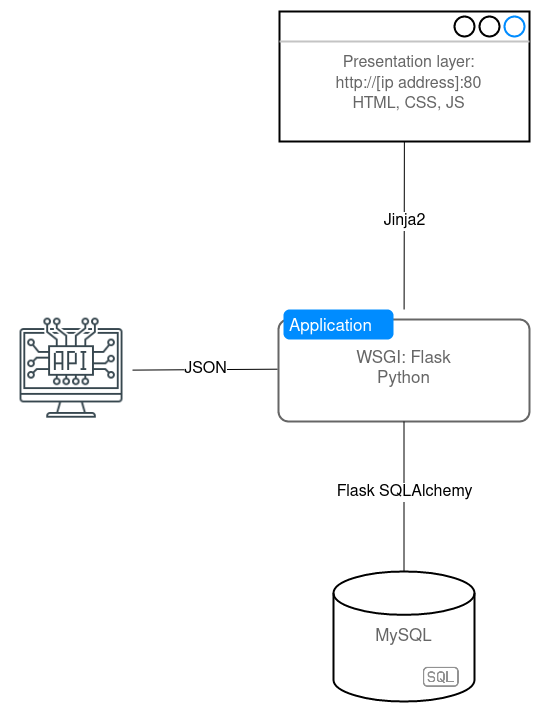

The diagram above was exported from draw.io. Its source (the exported page's mxGraphModel, read from the mxfile embedded in the PNG):
<mxGraphModel dx="1310" dy="978" grid="1" gridSize="10" guides="1" tooltips="1" connect="1" arrows="1" fold="1" page="1" pageScale="1" pageWidth="827" pageHeight="1169" math="0" shadow="0">
  <root>
    <mxCell id="0" />
    <mxCell id="1" parent="0" />
    <mxCell id="Pcxh1ngtcYXcPMnrj6hU-19" value="&lt;div&gt;&lt;font style=&quot;font-size: 16px;&quot;&gt;Presentation layer:&lt;/font&gt;&lt;/div&gt;&lt;div&gt;&lt;font size=&quot;3&quot;&gt;http://[ip address]:80&lt;br&gt;&lt;/font&gt;&lt;/div&gt;&lt;div&gt;&lt;font size=&quot;3&quot;&gt;HTML, CSS, JS&lt;br&gt;&lt;/font&gt;&lt;/div&gt;" style="strokeWidth=2;shadow=0;dashed=0;align=center;html=1;shape=mxgraph.mockup.containers.window;align=center;verticalAlign=center;spacingLeft=8;strokeColor2=#008cff;strokeColor3=#c4c4c4;fontColor=#666666;mainText=;fontSize=17;labelBackgroundColor=none;" parent="1" vertex="1">
      <mxGeometry x="429" y="200" width="250" height="130" as="geometry" />
    </mxCell>
    <mxCell id="Pcxh1ngtcYXcPMnrj6hU-20" value="WSGI: Flask&#10;Python" style="shape=mxgraph.mockup.containers.marginRect;rectMarginTop=10;strokeColor=#666666;strokeWidth=2;dashed=0;rounded=1;arcSize=5;recursiveResize=0;fontColor=#666666;mainText=;fontSize=17;" parent="1" vertex="1">
      <mxGeometry x="428" y="498" width="251" height="112" as="geometry" />
    </mxCell>
    <mxCell id="Pcxh1ngtcYXcPMnrj6hU-21" value="Application" style="shape=rect;strokeColor=none;fillColor=#008cff;strokeWidth=1;dashed=0;rounded=1;arcSize=20;fontColor=#ffffff;fontSize=17;spacing=2;spacingTop=-2;align=left;autosize=1;spacingLeft=4;resizeWidth=0;resizeHeight=0;perimeter=none;" parent="Pcxh1ngtcYXcPMnrj6hU-20" vertex="1">
      <mxGeometry x="5" width="110" height="30" as="geometry" />
    </mxCell>
    <mxCell id="Qm4c4S-PJKMpqmOrVHuv-1" value="" style="group" parent="1" vertex="1" connectable="0">
      <mxGeometry x="483" y="760" width="141" height="130" as="geometry" />
    </mxCell>
    <mxCell id="Pcxh1ngtcYXcPMnrj6hU-25" value="MySQL" style="strokeWidth=2;html=1;shape=mxgraph.flowchart.database;whiteSpace=wrap;fontColor=#666666;mainText=;fontSize=17;" parent="Qm4c4S-PJKMpqmOrVHuv-1" vertex="1">
      <mxGeometry width="140.99572740219992" height="129.99638898919474" as="geometry" />
    </mxCell>
    <mxCell id="Pcxh1ngtcYXcPMnrj6hU-27" value="" style="shape=image;html=1;verticalAlign=top;verticalLabelPosition=bottom;labelBackgroundColor=#ffffff;imageAspect=0;aspect=fixed;image=https://cdn1.iconfinder.com/data/icons/hawcons/32/699785-icon-24-file-sql-128.png" parent="Qm4c4S-PJKMpqmOrVHuv-1" vertex="1">
      <mxGeometry x="82.2517802490833" y="80.34860142773809" width="49.65139857226188" height="49.65139857226188" as="geometry" />
    </mxCell>
    <mxCell id="Qm4c4S-PJKMpqmOrVHuv-2" value="" style="endArrow=none;html=1;rounded=0;fontSize=16;" parent="1" source="Pcxh1ngtcYXcPMnrj6hU-20" target="Pcxh1ngtcYXcPMnrj6hU-19" edge="1">
      <mxGeometry width="50" height="50" relative="1" as="geometry">
        <mxPoint x="530" y="500" as="sourcePoint" />
        <mxPoint x="580" y="450" as="targetPoint" />
      </mxGeometry>
    </mxCell>
    <mxCell id="Qm4c4S-PJKMpqmOrVHuv-6" value="Jinja2" style="edgeLabel;html=1;align=center;verticalAlign=middle;resizable=0;points=[];fontSize=16;" parent="Qm4c4S-PJKMpqmOrVHuv-2" vertex="1" connectable="0">
      <mxGeometry x="0.1634" y="4" relative="1" as="geometry">
        <mxPoint x="4" y="10" as="offset" />
      </mxGeometry>
    </mxCell>
    <mxCell id="Qm4c4S-PJKMpqmOrVHuv-3" value="" style="endArrow=none;html=1;rounded=0;fontSize=16;" parent="1" source="Pcxh1ngtcYXcPMnrj6hU-25" target="Pcxh1ngtcYXcPMnrj6hU-20" edge="1">
      <mxGeometry width="50" height="50" relative="1" as="geometry">
        <mxPoint x="530" y="500" as="sourcePoint" />
        <mxPoint x="580" y="450" as="targetPoint" />
      </mxGeometry>
    </mxCell>
    <mxCell id="Qm4c4S-PJKMpqmOrVHuv-5" value="&lt;div&gt;Flask SQLAlchemy&lt;/div&gt;" style="edgeLabel;html=1;align=center;verticalAlign=middle;resizable=0;points=[];fontSize=16;" parent="Qm4c4S-PJKMpqmOrVHuv-3" vertex="1" connectable="0">
      <mxGeometry x="-0.22" relative="1" as="geometry">
        <mxPoint y="-21" as="offset" />
      </mxGeometry>
    </mxCell>
    <mxCell id="Qm4c4S-PJKMpqmOrVHuv-4" value="" style="shape=image;html=1;verticalAlign=top;verticalLabelPosition=bottom;labelBackgroundColor=#ffffff;imageAspect=0;aspect=fixed;image=https://cdn0.iconfinder.com/data/icons/thin-line-icons-for-seo-and-development-1/64/Programming_Development_Api-128.png;fontSize=16;" parent="1" vertex="1">
      <mxGeometry x="160" y="498" width="122" height="122" as="geometry" />
    </mxCell>
    <mxCell id="Qm4c4S-PJKMpqmOrVHuv-7" value="&lt;div&gt;JSON&lt;/div&gt;" style="endArrow=none;html=1;rounded=0;fontSize=16;exitX=-0.004;exitY=0.533;exitDx=0;exitDy=0;exitPerimeter=0;" parent="1" source="Pcxh1ngtcYXcPMnrj6hU-20" target="Qm4c4S-PJKMpqmOrVHuv-4" edge="1">
      <mxGeometry width="50" height="50" relative="1" as="geometry">
        <mxPoint x="350.0047486033519" y="458" as="sourcePoint" />
        <mxPoint x="350.29525139664804" y="250" as="targetPoint" />
        <Array as="points" />
      </mxGeometry>
    </mxCell>
  </root>
</mxGraphModel>